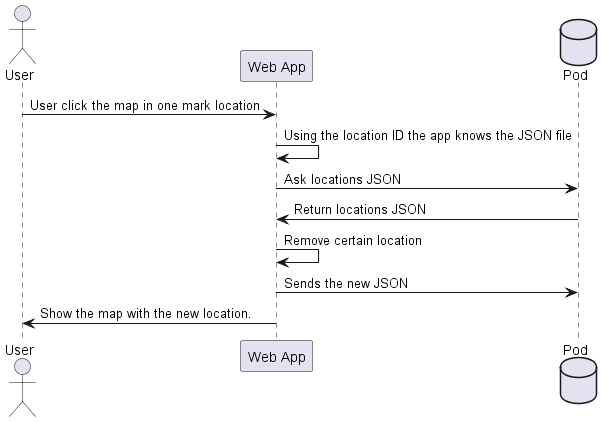

The diagram above was rendered by PlantUML. Its source (embedded in the PNG):
@startuml

actor User
participant "Web App" as W
database Pod as "Pod"

User-> W: User click the map in one mark location

W -> W: Using the location ID the app knows the JSON file
W ->Pod: Ask locations JSON
Pod-> W: Return locations JSON
W -> W: Remove certain location
W ->Pod: Sends the new JSON
W ->User: Show the map with the new location.

@enduml